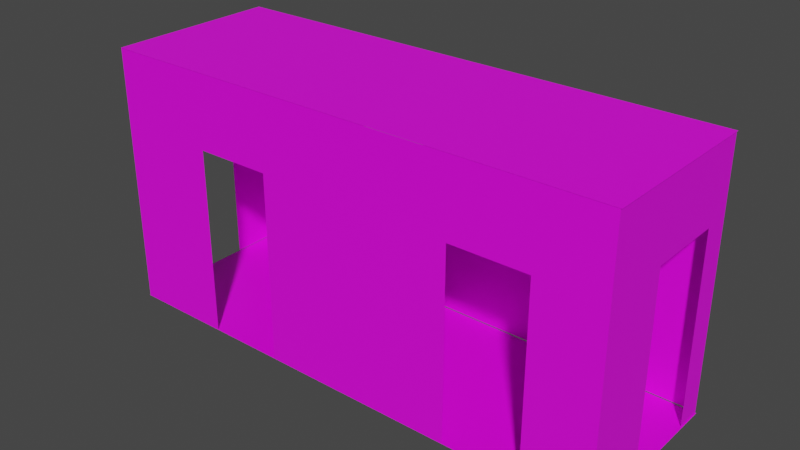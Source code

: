 # Source: untitled.blend  (saved by Blender 3.4.6; exported with 4.5.12 LTS)
import bpy
from mathutils import Matrix  # noqa: F401  (used for matrix-valued properties, if any)

bpy.ops.wm.read_factory_settings(use_empty=True)
scene = bpy.context.scene
scene.name = 'Scene'

# ---- collections
col_collection = bpy.data.collections.new('Collection'); scene.collection.children.link(col_collection)

# ---- images (referenced by path relative to the original .blend; pixels are not part of the script)
import os
ASSET_DIR = os.environ.get("B2B_ASSET_DIR", "")  # directory of the original .blend (textures are referenced by path, not embedded)
HERE = os.path.dirname(os.path.abspath(__file__))  # packed textures are extracted next to this script under _unpacked/

def load_image(name, relpath, width, height, colorspace="sRGB"):
    """Load a texture the original file referenced (path relative to the .blend, or extracted next to this script)."""
    p = next((c for c in (os.path.join(HERE, relpath), os.path.join(ASSET_DIR, relpath)) if relpath and os.path.exists(c)), "")
    if p:
        img = bpy.data.images.load(p, check_existing=True)
        img.name = name
    else:  # same state as the original file: an image datablock whose file is absent (Cycles renders it pink)
        img = bpy.data.images.new(name, width, height)
        img.source = "FILE"
        img.filepath = "//" + (relpath or name)
    img.colorspace_settings.name = colorspace
    return img
img_untitled = load_image('Untitled', '', 1024, 1024, 'sRGB')
img_untitled_001 = load_image('Untitled.001', '', 1024, 1024, 'sRGB')

# ---- materials (node trees are filled in below, after node groups)
mat_suelo = bpy.data.materials.new('Suelo')
mat_suelo.use_transparent_shadow = False
mat_paredes = bpy.data.materials.new('Paredes')
mat_paredes.use_transparent_shadow = False
mat_techo = bpy.data.materials.new('Techo')
mat_techo.use_transparent_shadow = False

# ---- material node trees
mat_suelo.use_nodes = True; mat_suelo.node_tree.nodes.clear()
_N = mat_suelo.node_tree.nodes; _L = mat_suelo.node_tree.links
n0 = _N.new('ShaderNodeBsdfPrincipled'); n0.name = 'Principled BSDF'; n0.location = (10, 300)
n0.distribution = 'GGX'
n0.subsurface_method = 'RANDOM_WALK_SKIN'
n0.inputs[3].default_value = 1.45
n0.inputs[27].default_value = (0.0, 0.0, 0.0, 1.0)
n0.inputs[28].default_value = 1.0
n1 = _N.new('ShaderNodeOutputMaterial'); n1.name = 'Material Output'; n1.location = (300, 300)
n2 = _N.new('ShaderNodeTexImage'); n2.name = 'Image Texture'; n2.location = (-340, 262)
n2.image = img_untitled
_L.new(n0.outputs[0], n1.inputs[0])
_L.new(n2.outputs[0], n0.inputs[0])
n1.is_active_output = True
mat_paredes.use_nodes = True; mat_paredes.node_tree.nodes.clear()
_N = mat_paredes.node_tree.nodes; _L = mat_paredes.node_tree.links
n0 = _N.new('ShaderNodeBsdfPrincipled'); n0.name = 'Principled BSDF'; n0.location = (10, 300)
n0.distribution = 'GGX'
n0.subsurface_method = 'RANDOM_WALK_SKIN'
n0.inputs[3].default_value = 1.45
n0.inputs[27].default_value = (0.0, 0.0, 0.0, 1.0)
n0.inputs[28].default_value = 1.0
n1 = _N.new('ShaderNodeOutputMaterial'); n1.name = 'Material Output'; n1.location = (300, 300)
n2 = _N.new('ShaderNodeTexImage'); n2.name = 'Image Texture'; n2.location = (-388, 243)
n2.image = img_untitled
_L.new(n0.outputs[0], n1.inputs[0])
_L.new(n2.outputs[0], n0.inputs[0])
n1.is_active_output = True
mat_techo.use_nodes = True; mat_techo.node_tree.nodes.clear()
_N = mat_techo.node_tree.nodes; _L = mat_techo.node_tree.links
n0 = _N.new('ShaderNodeBsdfPrincipled'); n0.name = 'Principled BSDF'; n0.location = (10, 300)
n0.distribution = 'GGX'
n0.subsurface_method = 'RANDOM_WALK_SKIN'
n0.inputs[3].default_value = 1.45
n0.inputs[27].default_value = (0.0, 0.0, 0.0, 1.0)
n0.inputs[28].default_value = 1.0
n1 = _N.new('ShaderNodeOutputMaterial'); n1.name = 'Material Output'; n1.location = (300, 300)
n2 = _N.new('ShaderNodeTexImage'); n2.name = 'Image Texture'; n2.location = (-340, 262)
n2.image = img_untitled_001
_L.new(n0.outputs[0], n1.inputs[0])
_L.new(n2.outputs[0], n0.inputs[0])
n1.is_active_output = True

# ---- world
world_world = bpy.data.worlds.new('World'); scene.world = world_world
world_world.use_nodes = True; world_world.node_tree.nodes.clear()
_N = world_world.node_tree.nodes; _L = world_world.node_tree.links
n0 = _N.new('ShaderNodeOutputWorld'); n0.name = 'World Output'; n0.location = (300, 300)
n1 = _N.new('ShaderNodeBackground'); n1.name = 'Background'; n1.location = (10, 300)
n1.inputs[0].default_value = (0.05088, 0.05088, 0.05088, 1.0)
_L.new(n1.outputs[0], n0.inputs[0])
n0.is_active_output = True
world_world.color = (0.05088, 0.05088, 0.05088)
world_world.use_sun_shadow = False
world_world.sun_shadow_jitter_overblur = 0.0

# ---- meshes
me_plane = bpy.data.meshes.new('Plane')
me_plane.from_pydata([(-1.0, -1.0, 0.0), (1.0, -1.0, 0.0), (-1.0, 1.0, 0.0), (1.0, 1.0, 0.0)], [], [(0, 1, 3, 2)])
_uv = me_plane.uv_layers.new(name='UVMap')
_uv.uv.foreach_set('vector', [1.0, 1.0, 0.0, 1.0, 1.192e-07, 0.0, 1.0, 1.192e-07])
me_plane.materials.append(mat_suelo)
me_plane.update()
me_cube_001 = bpy.data.meshes.new('Cube.001')
me_cube_001.from_pydata([(-1.0, -1.0, -1.0), (-1.0, -1.0, 1.0), (-1.0, 1.0, -1.0), (-1.0, 1.0, 1.0), (1.0, -1.0, -1.0), (1.0, -1.0, 1.0), (1.0, 1.0, -1.0), (1.0, 1.0, 1.0), (-1.0, -1.0, 0.4375), (-1.0, 1.0, 0.4339), (1.0, 1.0, 0.4459), (1.0, -1.0, 0.4459), (-0.1688, 1.0, -1.0), (-0.4586, 1.0, -1.0), (-0.4586, 1.0, 1.0), (-0.1688, 1.0, 1.0), (0.2, 1.0, 1.0), (0.6, 1.0, 1.0), (-0.6037, -1.0, -1.0), (-0.3065, -1.0, -1.0), (0.4535, -1.0, -1.0), (0.7488, -1.0, -1.0), (0.7488, -1.0, 1.0), (0.4535, -1.0, 1.0), (-0.3065, -1.0, 1.0), (-0.6037, -1.0, 1.0), (0.7488, -1.0, 0.4375), (0.4535, -1.0, 0.4375), (-0.3065, -1.0, 0.4375), (-0.6037, -1.0, 0.4375), (-0.4586, 1.0, 0.4375), (-0.1688, 1.0, 0.4375), (-1.0, 0.4154, -1.0), (-1.0, -0.4537, -1.0), (-1.0, -0.4537, 1.0), (-1.0, 0.4154, 1.0), (1.0, -0.2004, -1.0), (1.0, 0.6888, -1.0), (1.0, 0.6888, 1.0), (1.0, -0.2004, 1.0), (1.0, 0.6888, 0.4459), (1.0, -0.2004, 0.4459), (-1.0, -0.4537, 0.4339), (-1.0, 0.4154, 0.4339)], [], [(0, 8, 1, 34, 42, 33), (6, 10, 7, 38, 40, 37), (29, 25, 1, 8), (18, 29, 8, 0), (43, 35, 3, 9, 2, 32), (2, 9, 3, 14, 30, 13), (4, 11, 26, 21), (20, 27, 28, 19), (11, 5, 22, 26), (26, 22, 23, 27), (27, 23, 24, 28), (28, 24, 25, 29), (30, 14, 15, 31), (41, 39, 5, 11, 4, 36), (40, 38, 39, 41), (42, 34, 35, 43), (17, 7, 10, 6, 12, 31, 15, 16)])
_uv = me_cube_001.uv_layers.new(name='UVMap')
_uv.uv.foreach_set('vector', [1.0, 0.5, 1.0, 0.8594, 1.0, 1.0, 0.8634, 1.0, 0.8634, 0.8585, 0.8634, 0.5, 0.5, 0.0, 0.5, 0.3615, 0.5, 0.5, 0.4222, 0.5, 0.4222, 0.3615, 0.4222, 0.0, 0.09908, 0.8594, 0.09908, 1.0, 0.0, 1.0, 0.0, 0.8594, 0.09908, 0.5, 0.09908, 0.8594, 0.0, 0.8594, 0.0, 0.5, 0.6462, 0.8585, 0.6462, 1.0, 0.5, 1.0, 0.5, 0.8585, 0.5, 0.5, 0.6462, 0.5, 1.0, 0.0, 1.0, 0.3585, 1.0, 0.5, 0.8646, 0.5, 0.8646, 0.3594, 0.8646, 0.0, 0.5, 0.5, 0.5, 0.8615, 0.4372, 0.8594, 0.4372, 0.5, 0.3634, 0.5, 0.3634, 0.8594, 0.1734, 0.8594, 0.1734, 0.5, 0.5, 0.8615, 0.5, 1.0, 0.4372, 1.0, 0.4372, 0.8594, 0.4372, 0.8594, 0.4372, 1.0, 0.3634, 1.0, 0.3634, 0.8594, 0.3634, 0.8594, 0.3634, 1.0, 0.1734, 1.0, 0.1734, 0.8594, 0.1734, 0.8594, 0.1734, 1.0, 0.09908, 1.0, 0.09908, 0.8594, 0.8646, 0.3594, 0.8646, 0.5, 0.7922, 0.5, 0.7922, 0.3594, 0.1999, 0.3615, 0.1999, 0.5, 0.0, 0.5, 0.0, 0.3615, 0.0, 0.0, 0.1999, 0.0, 0.4222, 0.3615, 0.4222, 0.5, 0.1999, 0.5, 0.1999, 0.3615, 0.8634, 0.8585, 0.8634, 1.0, 0.6462, 1.0, 0.6462, 0.8585, 0.6, 0.5, 0.5, 0.5, 0.5, 0.3615, 0.5, 0.0, 0.7922, 0.0, 0.7922, 0.3594, 0.7922, 0.5, 0.7, 0.5])
me_cube_001.materials.append(mat_paredes)
me_cube_001.update()
me_plane_001 = bpy.data.meshes.new('Plane.001')
me_plane_001.from_pydata([(-1.0, -1.0, 0.0), (1.0, -1.0, 0.0), (-1.0, 1.0, 0.0), (1.0, 1.0, 0.0)], [], [(0, 1, 3, 2)])
_uv = me_plane_001.uv_layers.new(name='UVMap')
_uv.uv.foreach_set('vector', [1.0, 1.0, 0.0, 1.0, 1.192e-07, 0.0, 1.0, 1.192e-07])
me_plane_001.materials.append(mat_techo)
me_plane_001.update()

# ---- objects
ob_suelo = bpy.data.objects.new('Suelo', me_plane)
ob_cube = bpy.data.objects.new('Cube', me_cube_001)
ob_techo = bpy.data.objects.new('Techo', me_plane_001)

# ---- transforms, parenting, visibility, modifiers, constraints
ob_suelo.location = (0.0, 0.0, 0.0)
ob_suelo.scale = (2.989, 1.0, 1.0)
ob_cube.location = (0.0, 0.0, 1.512)
ob_cube.scale = (2.977, 1.0, 1.5)
ob_techo.location = (0.0, 0.0, 3.014)
ob_techo.scale = (2.989, 1.0, 1.0)

# ---- collection membership
col_collection.objects.link(ob_suelo)
col_collection.objects.link(ob_cube)
col_collection.objects.link(ob_techo)

# ---- scene / render settings (as saved in the file)
scene.frame_start = 1; scene.frame_end = 250; scene.frame_set(1)
scene.render.engine = 'BLENDER_EEVEE_NEXT'
scene.cycles.sampling_pattern = 'TABULATED_SOBOL'
scene.cycles.use_light_tree = False
scene.view_settings.view_transform = 'Filmic'
bpy.context.view_layer.update()

# ---- added for rendering (the .blend has no active camera and no usable light): camera, sun
cam_auto = bpy.data.cameras.new('AutoCamera')
cam_auto.lens = 50.0
cam_auto.sensor_width = 36.0
cam_auto.clip_end = 1000.0
ob_auto_camera = bpy.data.objects.new('AutoCamera', cam_auto)
scene.collection.objects.link(ob_auto_camera)
ob_auto_camera.location = (6.46467, -7.7576, 6.67881)
ob_auto_camera.rotation_euler = (1.09748, -7.21219e-08, 0.694738)
scene.camera = ob_auto_camera
light_auto_sun = bpy.data.lights.new('AutoSun', 'SUN')
light_auto_sun.energy = 3.0
light_auto_sun.angle = 0.0523599
ob_auto_sun = bpy.data.objects.new('AutoSun', light_auto_sun)
scene.collection.objects.link(ob_auto_sun)
ob_auto_sun.rotation_euler = (0.872665, 0.174533, 0.523599)
bpy.context.view_layer.update()
